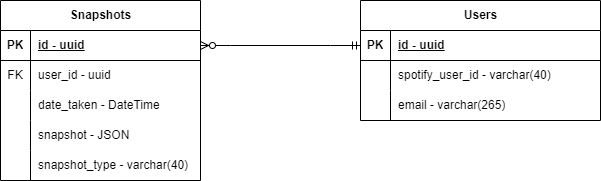

The diagram above was exported from draw.io. Its source (the exported page's mxGraphModel, read from the mxfile embedded in the PNG):
<mxGraphModel dx="1050" dy="522" grid="1" gridSize="10" guides="1" tooltips="1" connect="1" arrows="1" fold="1" page="1" pageScale="1" pageWidth="1169" pageHeight="827" math="0" shadow="0">
  <root>
    <mxCell id="0" />
    <mxCell id="1" parent="0" />
    <mxCell id="2hEsmNui2QNhBwJ_jGx2-6" value="Users" style="shape=table;startSize=30;container=1;collapsible=1;childLayout=tableLayout;fixedRows=1;rowLines=0;fontStyle=1;align=center;resizeLast=1;html=1;" parent="1" vertex="1">
      <mxGeometry x="480" y="170" width="240" height="120" as="geometry" />
    </mxCell>
    <mxCell id="2hEsmNui2QNhBwJ_jGx2-7" value="" style="shape=tableRow;horizontal=0;startSize=0;swimlaneHead=0;swimlaneBody=0;fillColor=none;collapsible=0;dropTarget=0;points=[[0,0.5],[1,0.5]];portConstraint=eastwest;top=0;left=0;right=0;bottom=1;" parent="2hEsmNui2QNhBwJ_jGx2-6" vertex="1">
      <mxGeometry y="30" width="240" height="30" as="geometry" />
    </mxCell>
    <mxCell id="2hEsmNui2QNhBwJ_jGx2-8" value="PK" style="shape=partialRectangle;connectable=0;fillColor=none;top=0;left=0;bottom=0;right=0;fontStyle=1;overflow=hidden;whiteSpace=wrap;html=1;" parent="2hEsmNui2QNhBwJ_jGx2-7" vertex="1">
      <mxGeometry width="30" height="30" as="geometry">
        <mxRectangle width="30" height="30" as="alternateBounds" />
      </mxGeometry>
    </mxCell>
    <mxCell id="2hEsmNui2QNhBwJ_jGx2-9" value="id - uuid" style="shape=partialRectangle;connectable=0;fillColor=none;top=0;left=0;bottom=0;right=0;align=left;spacingLeft=6;fontStyle=5;overflow=hidden;whiteSpace=wrap;html=1;" parent="2hEsmNui2QNhBwJ_jGx2-7" vertex="1">
      <mxGeometry x="30" width="210" height="30" as="geometry">
        <mxRectangle width="210" height="30" as="alternateBounds" />
      </mxGeometry>
    </mxCell>
    <mxCell id="2hEsmNui2QNhBwJ_jGx2-10" value="" style="shape=tableRow;horizontal=0;startSize=0;swimlaneHead=0;swimlaneBody=0;fillColor=none;collapsible=0;dropTarget=0;points=[[0,0.5],[1,0.5]];portConstraint=eastwest;top=0;left=0;right=0;bottom=0;" parent="2hEsmNui2QNhBwJ_jGx2-6" vertex="1">
      <mxGeometry y="60" width="240" height="30" as="geometry" />
    </mxCell>
    <mxCell id="2hEsmNui2QNhBwJ_jGx2-11" value="" style="shape=partialRectangle;connectable=0;fillColor=none;top=0;left=0;bottom=0;right=0;editable=1;overflow=hidden;whiteSpace=wrap;html=1;" parent="2hEsmNui2QNhBwJ_jGx2-10" vertex="1">
      <mxGeometry width="30" height="30" as="geometry">
        <mxRectangle width="30" height="30" as="alternateBounds" />
      </mxGeometry>
    </mxCell>
    <mxCell id="2hEsmNui2QNhBwJ_jGx2-12" value="spotify_user_id - varchar(40)" style="shape=partialRectangle;connectable=0;fillColor=none;top=0;left=0;bottom=0;right=0;align=left;spacingLeft=6;overflow=hidden;whiteSpace=wrap;html=1;" parent="2hEsmNui2QNhBwJ_jGx2-10" vertex="1">
      <mxGeometry x="30" width="210" height="30" as="geometry">
        <mxRectangle width="210" height="30" as="alternateBounds" />
      </mxGeometry>
    </mxCell>
    <mxCell id="2hEsmNui2QNhBwJ_jGx2-13" value="" style="shape=tableRow;horizontal=0;startSize=0;swimlaneHead=0;swimlaneBody=0;fillColor=none;collapsible=0;dropTarget=0;points=[[0,0.5],[1,0.5]];portConstraint=eastwest;top=0;left=0;right=0;bottom=0;" parent="2hEsmNui2QNhBwJ_jGx2-6" vertex="1">
      <mxGeometry y="90" width="240" height="30" as="geometry" />
    </mxCell>
    <mxCell id="2hEsmNui2QNhBwJ_jGx2-14" value="" style="shape=partialRectangle;connectable=0;fillColor=none;top=0;left=0;bottom=0;right=0;editable=1;overflow=hidden;whiteSpace=wrap;html=1;" parent="2hEsmNui2QNhBwJ_jGx2-13" vertex="1">
      <mxGeometry width="30" height="30" as="geometry">
        <mxRectangle width="30" height="30" as="alternateBounds" />
      </mxGeometry>
    </mxCell>
    <mxCell id="2hEsmNui2QNhBwJ_jGx2-15" value="email - varchar(265)" style="shape=partialRectangle;connectable=0;fillColor=none;top=0;left=0;bottom=0;right=0;align=left;spacingLeft=6;overflow=hidden;whiteSpace=wrap;html=1;" parent="2hEsmNui2QNhBwJ_jGx2-13" vertex="1">
      <mxGeometry x="30" width="210" height="30" as="geometry">
        <mxRectangle width="210" height="30" as="alternateBounds" />
      </mxGeometry>
    </mxCell>
    <mxCell id="2hEsmNui2QNhBwJ_jGx2-19" value="Snapshots" style="shape=table;startSize=30;container=1;collapsible=1;childLayout=tableLayout;fixedRows=1;rowLines=0;fontStyle=1;align=center;resizeLast=1;html=1;" parent="1" vertex="1">
      <mxGeometry x="120" y="170" width="200" height="180" as="geometry" />
    </mxCell>
    <mxCell id="2hEsmNui2QNhBwJ_jGx2-20" value="" style="shape=tableRow;horizontal=0;startSize=0;swimlaneHead=0;swimlaneBody=0;fillColor=none;collapsible=0;dropTarget=0;points=[[0,0.5],[1,0.5]];portConstraint=eastwest;top=0;left=0;right=0;bottom=1;" parent="2hEsmNui2QNhBwJ_jGx2-19" vertex="1">
      <mxGeometry y="30" width="200" height="30" as="geometry" />
    </mxCell>
    <mxCell id="2hEsmNui2QNhBwJ_jGx2-21" value="PK" style="shape=partialRectangle;connectable=0;fillColor=none;top=0;left=0;bottom=0;right=0;fontStyle=1;overflow=hidden;whiteSpace=wrap;html=1;" parent="2hEsmNui2QNhBwJ_jGx2-20" vertex="1">
      <mxGeometry width="30" height="30" as="geometry">
        <mxRectangle width="30" height="30" as="alternateBounds" />
      </mxGeometry>
    </mxCell>
    <mxCell id="2hEsmNui2QNhBwJ_jGx2-22" value="id - uuid" style="shape=partialRectangle;connectable=0;fillColor=none;top=0;left=0;bottom=0;right=0;align=left;spacingLeft=6;fontStyle=5;overflow=hidden;whiteSpace=wrap;html=1;" parent="2hEsmNui2QNhBwJ_jGx2-20" vertex="1">
      <mxGeometry x="30" width="170" height="30" as="geometry">
        <mxRectangle width="170" height="30" as="alternateBounds" />
      </mxGeometry>
    </mxCell>
    <mxCell id="2hEsmNui2QNhBwJ_jGx2-23" value="" style="shape=tableRow;horizontal=0;startSize=0;swimlaneHead=0;swimlaneBody=0;fillColor=none;collapsible=0;dropTarget=0;points=[[0,0.5],[1,0.5]];portConstraint=eastwest;top=0;left=0;right=0;bottom=0;" parent="2hEsmNui2QNhBwJ_jGx2-19" vertex="1">
      <mxGeometry y="60" width="200" height="30" as="geometry" />
    </mxCell>
    <mxCell id="2hEsmNui2QNhBwJ_jGx2-24" value="FK" style="shape=partialRectangle;connectable=0;fillColor=none;top=0;left=0;bottom=0;right=0;editable=1;overflow=hidden;whiteSpace=wrap;html=1;" parent="2hEsmNui2QNhBwJ_jGx2-23" vertex="1">
      <mxGeometry width="30" height="30" as="geometry">
        <mxRectangle width="30" height="30" as="alternateBounds" />
      </mxGeometry>
    </mxCell>
    <mxCell id="2hEsmNui2QNhBwJ_jGx2-25" value="user_id - uuid" style="shape=partialRectangle;connectable=0;fillColor=none;top=0;left=0;bottom=0;right=0;align=left;spacingLeft=6;overflow=hidden;whiteSpace=wrap;html=1;" parent="2hEsmNui2QNhBwJ_jGx2-23" vertex="1">
      <mxGeometry x="30" width="170" height="30" as="geometry">
        <mxRectangle width="170" height="30" as="alternateBounds" />
      </mxGeometry>
    </mxCell>
    <mxCell id="wEORxFnQ92yOc7lN1e-a-7" style="shape=tableRow;horizontal=0;startSize=0;swimlaneHead=0;swimlaneBody=0;fillColor=none;collapsible=0;dropTarget=0;points=[[0,0.5],[1,0.5]];portConstraint=eastwest;top=0;left=0;right=0;bottom=0;" parent="2hEsmNui2QNhBwJ_jGx2-19" vertex="1">
      <mxGeometry y="90" width="200" height="30" as="geometry" />
    </mxCell>
    <mxCell id="wEORxFnQ92yOc7lN1e-a-8" style="shape=partialRectangle;connectable=0;fillColor=none;top=0;left=0;bottom=0;right=0;editable=1;overflow=hidden;whiteSpace=wrap;html=1;" parent="wEORxFnQ92yOc7lN1e-a-7" vertex="1">
      <mxGeometry width="30" height="30" as="geometry">
        <mxRectangle width="30" height="30" as="alternateBounds" />
      </mxGeometry>
    </mxCell>
    <mxCell id="wEORxFnQ92yOc7lN1e-a-9" value="date_taken - DateTime" style="shape=partialRectangle;connectable=0;fillColor=none;top=0;left=0;bottom=0;right=0;align=left;spacingLeft=6;overflow=hidden;whiteSpace=wrap;html=1;" parent="wEORxFnQ92yOc7lN1e-a-7" vertex="1">
      <mxGeometry x="30" width="170" height="30" as="geometry">
        <mxRectangle width="170" height="30" as="alternateBounds" />
      </mxGeometry>
    </mxCell>
    <mxCell id="2hEsmNui2QNhBwJ_jGx2-26" value="" style="shape=tableRow;horizontal=0;startSize=0;swimlaneHead=0;swimlaneBody=0;fillColor=none;collapsible=0;dropTarget=0;points=[[0,0.5],[1,0.5]];portConstraint=eastwest;top=0;left=0;right=0;bottom=0;" parent="2hEsmNui2QNhBwJ_jGx2-19" vertex="1">
      <mxGeometry y="120" width="200" height="30" as="geometry" />
    </mxCell>
    <mxCell id="2hEsmNui2QNhBwJ_jGx2-27" value="" style="shape=partialRectangle;connectable=0;fillColor=none;top=0;left=0;bottom=0;right=0;editable=1;overflow=hidden;whiteSpace=wrap;html=1;" parent="2hEsmNui2QNhBwJ_jGx2-26" vertex="1">
      <mxGeometry width="30" height="30" as="geometry">
        <mxRectangle width="30" height="30" as="alternateBounds" />
      </mxGeometry>
    </mxCell>
    <mxCell id="2hEsmNui2QNhBwJ_jGx2-28" value="snapshot - JSON" style="shape=partialRectangle;connectable=0;fillColor=none;top=0;left=0;bottom=0;right=0;align=left;spacingLeft=6;overflow=hidden;whiteSpace=wrap;html=1;" parent="2hEsmNui2QNhBwJ_jGx2-26" vertex="1">
      <mxGeometry x="30" width="170" height="30" as="geometry">
        <mxRectangle width="170" height="30" as="alternateBounds" />
      </mxGeometry>
    </mxCell>
    <mxCell id="wEORxFnQ92yOc7lN1e-a-11" style="shape=tableRow;horizontal=0;startSize=0;swimlaneHead=0;swimlaneBody=0;fillColor=none;collapsible=0;dropTarget=0;points=[[0,0.5],[1,0.5]];portConstraint=eastwest;top=0;left=0;right=0;bottom=0;" parent="2hEsmNui2QNhBwJ_jGx2-19" vertex="1">
      <mxGeometry y="150" width="200" height="30" as="geometry" />
    </mxCell>
    <mxCell id="wEORxFnQ92yOc7lN1e-a-12" style="shape=partialRectangle;connectable=0;fillColor=none;top=0;left=0;bottom=0;right=0;editable=1;overflow=hidden;whiteSpace=wrap;html=1;" parent="wEORxFnQ92yOc7lN1e-a-11" vertex="1">
      <mxGeometry width="30" height="30" as="geometry">
        <mxRectangle width="30" height="30" as="alternateBounds" />
      </mxGeometry>
    </mxCell>
    <mxCell id="wEORxFnQ92yOc7lN1e-a-13" value="snapshot_type - varchar(40)" style="shape=partialRectangle;connectable=0;fillColor=none;top=0;left=0;bottom=0;right=0;align=left;spacingLeft=6;overflow=hidden;whiteSpace=wrap;html=1;" parent="wEORxFnQ92yOc7lN1e-a-11" vertex="1">
      <mxGeometry x="30" width="170" height="30" as="geometry">
        <mxRectangle width="170" height="30" as="alternateBounds" />
      </mxGeometry>
    </mxCell>
    <mxCell id="wEORxFnQ92yOc7lN1e-a-10" value="" style="edgeStyle=entityRelationEdgeStyle;fontSize=12;html=1;endArrow=ERzeroToMany;startArrow=ERmandOne;rounded=0;" parent="1" source="2hEsmNui2QNhBwJ_jGx2-7" target="2hEsmNui2QNhBwJ_jGx2-20" edge="1">
      <mxGeometry width="100" height="100" relative="1" as="geometry">
        <mxPoint x="420" y="420" as="sourcePoint" />
        <mxPoint x="520" y="320" as="targetPoint" />
      </mxGeometry>
    </mxCell>
  </root>
</mxGraphModel>